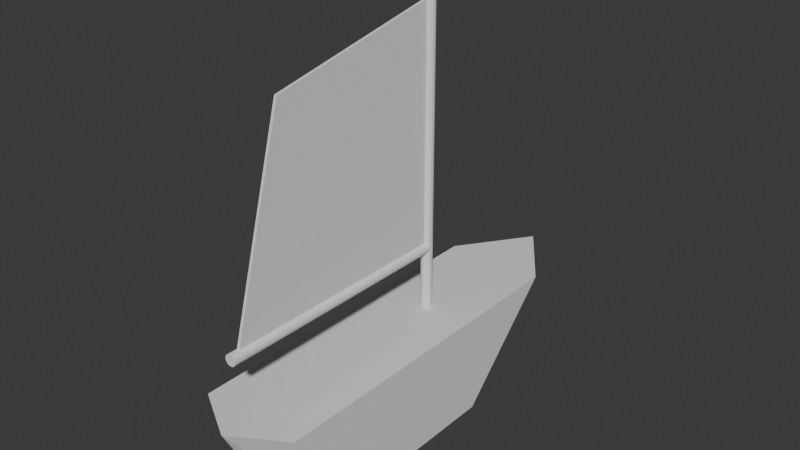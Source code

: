 # Source: boat.blend  (saved by Blender 4.2.66; exported with 4.5.12 LTS)
import bpy
from mathutils import Matrix  # noqa: F401  (used for matrix-valued properties, if any)

bpy.ops.wm.read_factory_settings(use_empty=True)
scene = bpy.context.scene
scene.name = 'Scene'

# ---- collections
col_collection = bpy.data.collections.new('Collection'); scene.collection.children.link(col_collection)

# ---- materials (node trees are filled in below, after node groups)
mat_material = bpy.data.materials.new('Material')
mat_material.alpha_threshold = 0.0
mat_material.roughness = 0.5
mat_material.line_color = (0.0, 0.0, 0.0, 1.0)

# ---- material node trees
mat_material.use_nodes = True; mat_material.node_tree.nodes.clear()
_N = mat_material.node_tree.nodes; _L = mat_material.node_tree.links
n0 = _N.new('ShaderNodeOutputMaterial'); n0.name = 'Material Output'; n0.location = (300, 300)
n1 = _N.new('ShaderNodeBsdfPrincipled'); n1.name = 'Principled BSDF'; n1.location = (10, 300)
n1.inputs[3].default_value = 1.45
_L.new(n1.outputs[0], n0.inputs[0])
n0.is_active_output = True

# ---- world
world_world = bpy.data.worlds.new('World'); scene.world = world_world
world_world.use_nodes = True; world_world.node_tree.nodes.clear()
_N = world_world.node_tree.nodes; _L = world_world.node_tree.links
n0 = _N.new('ShaderNodeOutputWorld'); n0.name = 'World Output'; n0.location = (300, 300)
n1 = _N.new('ShaderNodeBackground'); n1.name = 'Background'; n1.location = (10, 300)
n1.inputs[0].default_value = (0.05088, 0.05088, 0.05088, 1.0)
_L.new(n1.outputs[0], n0.inputs[0])
n0.is_active_output = True
world_world.color = (0.05088, 0.05088, 0.05088)
world_world.sun_shadow_jitter_overblur = 0.0

# ---- meshes
me_cube = bpy.data.meshes.new('Cube')
me_cube.from_pydata([(1.0, 1.149, 1.0), (1.0, 0.4145, -1.0), (1.0, -1.325, 1.0), (1.0, -1.0, -1.0), (0.0, 1.0, -1.0), (0.0, -1.548, 1.0), (0.0, -1.155, -1.0), (0.0, 1.668, 1.0), (-1.0, 1.149, 1.0), (-1.0, 0.4145, -1.0), (-1.0, -1.325, 1.0), (-1.0, -1.0, -1.0)], [(0, 4), (8, 4)], [(4, 1, 3, 6), (1, 0, 2, 3), (4, 7, 0, 1), (3, 2, 5, 6), (0, 7, 5, 2), (4, 6, 11, 9), (9, 11, 10, 8), (4, 9, 8, 7), (11, 6, 5, 10), (8, 10, 5, 7)])
_uv = me_cube.uv_layers.new(name='UVMap')
_uv.uv.foreach_set('vector', [0.25, 0.5, 0.375, 0.5, 0.375, 0.75, 0.25, 0.75, 0.375, 0.5, 0.625, 0.5, 0.625, 0.75, 0.375, 0.75, 0.375, 0.375, 0.625, 0.375, 0.625, 0.5, 0.375, 0.5, 0.375, 0.75, 0.625, 0.75, 0.625, 0.875, 0.375, 0.875, 0.625, 0.5, 0.75, 0.5, 0.75, 0.75, 0.625, 0.75, 0.25, 0.5, 0.25, 0.75, 0.375, 0.75, 0.375, 0.5, 0.375, 0.5, 0.375, 0.75, 0.625, 0.75, 0.625, 0.5, 0.375, 0.375, 0.375, 0.5, 0.625, 0.5, 0.625, 0.375, 0.375, 0.75, 0.375, 0.875, 0.625, 0.875, 0.625, 0.75, 0.625, 0.5, 0.625, 0.75, 0.75, 0.75, 0.75, 0.5])
me_cube.materials.append(mat_material)
me_cube.use_mirror_vertex_groups = False
me_cube.update()
me_cylinder = bpy.data.meshes.new('Cylinder')
me_cylinder.from_pydata([(0.0, 1.0, -5.0), (0.0, 1.0, 7.711), (0.3827, 0.9239, -5.0), (0.3827, 0.9239, 7.711), (0.7071, 0.7071, -5.0), (0.7071, 0.7071, 7.711), (0.9239, 0.3827, -5.0), (0.9239, 0.3827, 7.711), (1.0, 0.0, -5.0), (1.0, 0.0, 7.711), (0.9239, -0.3827, -5.0), (0.9239, -0.3827, 7.711), (0.7071, -0.7071, -5.0), (0.7071, -0.7071, 7.711), (0.3827, -0.9239, -5.0), (0.3827, -0.9239, 7.711), (0.0, -1.0, -5.0), (0.0, -1.0, 7.711), (-0.3827, -0.9239, -5.0), (-0.3827, -0.9239, 7.711), (-0.7071, -0.7071, -5.0), (-0.7071, -0.7071, 7.711), (-0.9239, -0.3827, -5.0), (-0.9239, -0.3827, 7.711), (-1.0, 0.0, -5.0), (-1.0, 0.0, 7.711), (-0.9239, 0.3827, -5.0), (-0.9239, 0.3827, 7.711), (-0.7071, 0.7071, -5.0), (-0.7071, 0.7071, 7.711), (-0.3827, 0.9239, -5.0), (-0.3827, 0.9239, 7.711)], [], [(0, 1, 3, 2), (2, 3, 5, 4), (4, 5, 7, 6), (6, 7, 9, 8), (8, 9, 11, 10), (10, 11, 13, 12), (12, 13, 15, 14), (14, 15, 17, 16), (16, 17, 19, 18), (18, 19, 21, 20), (20, 21, 23, 22), (22, 23, 25, 24), (24, 25, 27, 26), (26, 27, 29, 28), (3, 1, 31, 29, 27, 25, 23, 21, 19, 17, 15, 13, 11, 9, 7, 5), (28, 29, 31, 30), (30, 31, 1, 0), (0, 2, 4, 6, 8, 10, 12, 14, 16, 18, 20, 22, 24, 26, 28, 30)])
_uv = me_cylinder.uv_layers.new(name='UVMap')
_uv.uv.foreach_set('vector', [1.0, 0.5, 1.0, 1.0, 0.9375, 1.0, 0.9375, 0.5, 0.9375, 0.5, 0.9375, 1.0, 0.875, 1.0, 0.875, 0.5, 0.875, 0.5, 0.875, 1.0, 0.8125, 1.0, 0.8125, 0.5, 0.8125, 0.5, 0.8125, 1.0, 0.75, 1.0, 0.75, 0.5, 0.75, 0.5, 0.75, 1.0, 0.6875, 1.0, 0.6875, 0.5, 0.6875, 0.5, 0.6875, 1.0, 0.625, 1.0, 0.625, 0.5, 0.625, 0.5, 0.625, 1.0, 0.5625, 1.0, 0.5625, 0.5, 0.5625, 0.5, 0.5625, 1.0, 0.5, 1.0, 0.5, 0.5, 0.5, 0.5, 0.5, 1.0, 0.4375, 1.0, 0.4375, 0.5, 0.4375, 0.5, 0.4375, 1.0, 0.375, 1.0, 0.375, 0.5, 0.375, 0.5, 0.375, 1.0, 0.3125, 1.0, 0.3125, 0.5, 0.3125, 0.5, 0.3125, 1.0, 0.25, 1.0, 0.25, 0.5, 0.25, 0.5, 0.25, 1.0, 0.1875, 1.0, 0.1875, 0.5, 0.1875, 0.5, 0.1875, 1.0, 0.125, 1.0, 0.125, 0.5, 0.3418, 0.4717, 0.25, 0.49, 0.1582, 0.4717, 0.08029, 0.4197, 0.02827, 0.3418, 0.01, 0.25, 0.02827, 0.1582, 0.08029, 0.08029, 0.1582, 0.02827, 0.25, 0.01, 0.3418, 0.02827, 0.4197, 0.08029, 0.4717, 0.1582, 0.49, 0.25, 0.4717, 0.3418, 0.4197, 0.4197, 0.125, 0.5, 0.125, 1.0, 0.0625, 1.0, 0.0625, 0.5, 0.0625, 0.5, 0.0625, 1.0, 0.0, 1.0, 0.0, 0.5, 0.75, 0.49, 0.8418, 0.4717, 0.9197, 0.4197, 0.9717, 0.3418, 0.99, 0.25, 0.9717, 0.1582, 0.9197, 0.08029, 0.8418, 0.02827, 0.75, 0.01, 0.6582, 0.02827, 0.5803, 0.08029, 0.5283, 0.1582, 0.51, 0.25, 0.5283, 0.3418, 0.5803, 0.4197, 0.6582, 0.4717])
me_cylinder.update()
me_cylinder_001 = bpy.data.meshes.new('Cylinder.001')
me_cylinder_001.from_pydata([(0.0, 1.0, -5.0), (0.0, 1.0, 5.0), (0.3827, 0.9239, -5.0), (0.3827, 0.9239, 5.0), (0.7071, 0.7071, -5.0), (0.7071, 0.7071, 5.0), (0.9239, 0.3827, -5.0), (0.9239, 0.3827, 5.0), (1.0, 0.0, -5.0), (1.0, 0.0, 5.0), (0.9239, -0.3827, -5.0), (0.9239, -0.3827, 5.0), (0.7071, -0.7071, -5.0), (0.7071, -0.7071, 5.0), (0.3827, -0.9239, -5.0), (0.3827, -0.9239, 5.0), (0.0, -1.0, -5.0), (0.0, -1.0, 5.0), (-0.3827, -0.9239, -5.0), (-0.3827, -0.9239, 5.0), (-0.7071, -0.7071, -5.0), (-0.7071, -0.7071, 5.0), (-0.9239, -0.3827, -5.0), (-0.9239, -0.3827, 5.0), (-1.0, 0.0, -5.0), (-1.0, 0.0, 5.0), (-0.9239, 0.3827, -5.0), (-0.9239, 0.3827, 5.0), (-0.7071, 0.7071, -5.0), (-0.7071, 0.7071, 5.0), (-0.3827, 0.9239, -5.0), (-0.3827, 0.9239, 5.0)], [], [(0, 1, 3, 2), (2, 3, 5, 4), (4, 5, 7, 6), (6, 7, 9, 8), (8, 9, 11, 10), (10, 11, 13, 12), (12, 13, 15, 14), (14, 15, 17, 16), (16, 17, 19, 18), (18, 19, 21, 20), (20, 21, 23, 22), (22, 23, 25, 24), (24, 25, 27, 26), (26, 27, 29, 28), (3, 1, 31, 29, 27, 25, 23, 21, 19, 17, 15, 13, 11, 9, 7, 5), (28, 29, 31, 30), (30, 31, 1, 0), (0, 2, 4, 6, 8, 10, 12, 14, 16, 18, 20, 22, 24, 26, 28, 30)])
_uv = me_cylinder_001.uv_layers.new(name='UVMap')
_uv.uv.foreach_set('vector', [1.0, 0.5, 1.0, 1.0, 0.9375, 1.0, 0.9375, 0.5, 0.9375, 0.5, 0.9375, 1.0, 0.875, 1.0, 0.875, 0.5, 0.875, 0.5, 0.875, 1.0, 0.8125, 1.0, 0.8125, 0.5, 0.8125, 0.5, 0.8125, 1.0, 0.75, 1.0, 0.75, 0.5, 0.75, 0.5, 0.75, 1.0, 0.6875, 1.0, 0.6875, 0.5, 0.6875, 0.5, 0.6875, 1.0, 0.625, 1.0, 0.625, 0.5, 0.625, 0.5, 0.625, 1.0, 0.5625, 1.0, 0.5625, 0.5, 0.5625, 0.5, 0.5625, 1.0, 0.5, 1.0, 0.5, 0.5, 0.5, 0.5, 0.5, 1.0, 0.4375, 1.0, 0.4375, 0.5, 0.4375, 0.5, 0.4375, 1.0, 0.375, 1.0, 0.375, 0.5, 0.375, 0.5, 0.375, 1.0, 0.3125, 1.0, 0.3125, 0.5, 0.3125, 0.5, 0.3125, 1.0, 0.25, 1.0, 0.25, 0.5, 0.25, 0.5, 0.25, 1.0, 0.1875, 1.0, 0.1875, 0.5, 0.1875, 0.5, 0.1875, 1.0, 0.125, 1.0, 0.125, 0.5, 0.3418, 0.4717, 0.25, 0.49, 0.1582, 0.4717, 0.08029, 0.4197, 0.02827, 0.3418, 0.01, 0.25, 0.02827, 0.1582, 0.08029, 0.08029, 0.1582, 0.02827, 0.25, 0.01, 0.3418, 0.02827, 0.4197, 0.08029, 0.4717, 0.1582, 0.49, 0.25, 0.4717, 0.3418, 0.4197, 0.4197, 0.125, 0.5, 0.125, 1.0, 0.0625, 1.0, 0.0625, 0.5, 0.0625, 0.5, 0.0625, 1.0, 0.0, 1.0, 0.0, 0.5, 0.75, 0.49, 0.8418, 0.4717, 0.9197, 0.4197, 0.9717, 0.3418, 0.99, 0.25, 0.9717, 0.1582, 0.9197, 0.08029, 0.8418, 0.02827, 0.75, 0.01, 0.6582, 0.02827, 0.5803, 0.08029, 0.5283, 0.1582, 0.51, 0.25, 0.5283, 0.3418, 0.5803, 0.4197, 0.6582, 0.4717])
me_cylinder_001.update()
me_plane = bpy.data.meshes.new('Plane')
me_plane.from_pydata([(-0.5246, -0.3579, 0.0101), (1.0, -0.7839, 0.0101), (-0.7901, 1.0, 0.0101), (1.0, 1.0, 0.0101), (-0.5246, -0.3579, -0.0099), (1.0, -0.7839, -0.0099), (-0.7901, 1.0, -0.0099), (1.0, 1.0, -0.0099)], [], [(0, 1, 3, 2), (4, 6, 7, 5), (0, 2, 6, 4), (1, 0, 4, 5), (3, 1, 5, 7), (2, 3, 7, 6)])
_uv = me_plane.uv_layers.new(name='UVMap')
_uv.uv.foreach_set('vector', [0.0, 0.0, 1.0, 0.0, 1.0, 1.0, 0.0, 1.0, 0.0, 0.0, 0.0, 1.0, 1.0, 1.0, 1.0, 0.0, 0.0, 0.0, 0.0, 1.0, 0.0, 1.0, 0.0, 0.0, 1.0, 0.0, 0.0, 0.0, 0.0, 0.0, 1.0, 0.0, 1.0, 1.0, 1.0, 0.0, 1.0, 0.0, 1.0, 1.0, 0.0, 1.0, 1.0, 1.0, 1.0, 1.0, 0.0, 1.0])
me_plane.update()

# ---- objects
ob_cube = bpy.data.objects.new('Cube', me_cube)
ob_cylinder = bpy.data.objects.new('Cylinder', me_cylinder)
ob_cylinder_001 = bpy.data.objects.new('Cylinder.001', me_cylinder_001)
ob_plane = bpy.data.objects.new('Plane', me_plane)

# ---- transforms, parenting, visibility, modifiers, constraints
ob_cube.location = (0.0, 0.0, 0.0)
ob_cube.scale = (5.349, 14.53, 5.349)
ob_cube.lock_rotations_4d = False
ob_cube.empty_display_type = 'ARROWS'
ob_cube.lineart.crease_threshold = 0.0
ob_cylinder.location = (0.0, 4.962, 17.29)
ob_cylinder.scale = (0.5924, 0.5924, 2.591)
ob_cylinder_001.location = (0.0, -7.905, 12.02)
ob_cylinder_001.rotation_euler = (1.571, -0.0, 0.0)
ob_cylinder_001.scale = (0.5924, 0.5924, 2.591)
ob_plane.location = (0.0, -9.217, 25.89)
ob_plane.rotation_euler = (-0.0, 1.571, 0.0)
ob_plane.scale = (13.92, 13.92, 13.92)

# ---- collection membership
col_collection.objects.link(ob_cube)
col_collection.objects.link(ob_cylinder)
col_collection.objects.link(ob_cylinder_001)
col_collection.objects.link(ob_plane)

# ---- scene / render settings (as saved in the file)
scene.frame_start = 1; scene.frame_end = 250; scene.frame_set(1)
scene.render.engine = 'BLENDER_EEVEE_NEXT'
bpy.context.view_layer.update()

# ---- added for rendering (the .blend has no active camera and no usable light): camera, sun
cam_auto = bpy.data.cameras.new('AutoCamera')
cam_auto.lens = 50.0
cam_auto.sensor_width = 36.0
cam_auto.clip_end = 1041.62
ob_auto_camera = bpy.data.objects.new('AutoCamera', cam_auto)
scene.collection.objects.link(ob_auto_camera)
ob_auto_camera.location = (59.3516, -70.3526, 63.4423)
ob_auto_camera.rotation_euler = (1.09748, -7.21219e-08, 0.694738)
scene.camera = ob_auto_camera
light_auto_sun = bpy.data.lights.new('AutoSun', 'SUN')
light_auto_sun.energy = 3.0
light_auto_sun.angle = 0.0523599
ob_auto_sun = bpy.data.objects.new('AutoSun', light_auto_sun)
scene.collection.objects.link(ob_auto_sun)
ob_auto_sun.rotation_euler = (0.872665, 0.174533, 0.523599)
bpy.context.view_layer.update()
